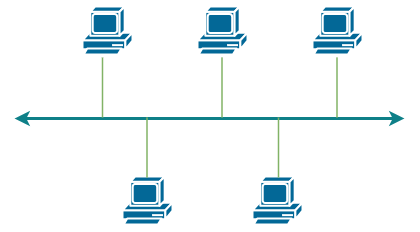

The diagram above was exported from draw.io. Its source (the exported page's mxGraphModel, read from the mxfile embedded in the PNG):
<mxGraphModel dx="1050" dy="638" grid="1" gridSize="10" guides="1" tooltips="1" connect="1" arrows="1" fold="1" page="1" pageScale="1" pageWidth="827" pageHeight="1169" math="0" shadow="0">
  <root>
    <mxCell id="0" />
    <mxCell id="1" parent="0" />
    <mxCell id="8iqmTPNeTocMEdYSBkB4-4" value="" style="shape=mxgraph.cisco.computers_and_peripherals.pc;html=1;pointerEvents=1;dashed=0;fillColor=#036897;strokeColor=#ffffff;strokeWidth=2;verticalLabelPosition=bottom;verticalAlign=top;align=center;outlineConnect=0;" parent="1" vertex="1">
      <mxGeometry x="218" y="190" width="50" height="50" as="geometry" />
    </mxCell>
    <mxCell id="8iqmTPNeTocMEdYSBkB4-5" value="" style="shape=mxgraph.cisco.computers_and_peripherals.pc;html=1;pointerEvents=1;dashed=0;fillColor=#036897;strokeColor=#ffffff;strokeWidth=2;verticalLabelPosition=bottom;verticalAlign=top;align=center;outlineConnect=0;" parent="1" vertex="1">
      <mxGeometry x="333" y="190" width="50" height="50" as="geometry" />
    </mxCell>
    <mxCell id="8iqmTPNeTocMEdYSBkB4-6" value="" style="shape=mxgraph.cisco.computers_and_peripherals.pc;html=1;pointerEvents=1;dashed=0;fillColor=#036897;strokeColor=#ffffff;strokeWidth=2;verticalLabelPosition=bottom;verticalAlign=top;align=center;outlineConnect=0;" parent="1" vertex="1">
      <mxGeometry x="448" y="190" width="50" height="50" as="geometry" />
    </mxCell>
    <mxCell id="8iqmTPNeTocMEdYSBkB4-7" value="" style="shape=mxgraph.cisco.computers_and_peripherals.pc;html=1;pointerEvents=1;dashed=0;fillColor=#036897;strokeColor=#ffffff;strokeWidth=2;verticalLabelPosition=bottom;verticalAlign=top;align=center;outlineConnect=0;" parent="1" vertex="1">
      <mxGeometry x="388" y="360" width="50" height="50" as="geometry" />
    </mxCell>
    <mxCell id="8iqmTPNeTocMEdYSBkB4-8" value="" style="shape=mxgraph.cisco.computers_and_peripherals.pc;html=1;pointerEvents=1;dashed=0;fillColor=#036897;strokeColor=#ffffff;strokeWidth=2;verticalLabelPosition=bottom;verticalAlign=top;align=center;outlineConnect=0;" parent="1" vertex="1">
      <mxGeometry x="258" y="360" width="50" height="50" as="geometry" />
    </mxCell>
    <mxCell id="8iqmTPNeTocMEdYSBkB4-9" value="" style="endArrow=classic;startArrow=classic;html=1;rounded=0;strokeWidth=3;fillColor=#b0e3e6;strokeColor=#0e8088;" parent="1" edge="1">
      <mxGeometry width="50" height="50" relative="1" as="geometry">
        <mxPoint x="150" y="302" as="sourcePoint" />
        <mxPoint x="540" y="302" as="targetPoint" />
      </mxGeometry>
    </mxCell>
    <mxCell id="8iqmTPNeTocMEdYSBkB4-11" value="" style="endArrow=none;html=1;rounded=0;strokeWidth=1.5;fillColor=#d5e8d4;strokeColor=#82b366;" parent="1" edge="1">
      <mxGeometry width="50" height="50" relative="1" as="geometry">
        <mxPoint x="238" y="301" as="sourcePoint" />
        <mxPoint x="238" y="241" as="targetPoint" />
      </mxGeometry>
    </mxCell>
    <mxCell id="8iqmTPNeTocMEdYSBkB4-12" value="" style="endArrow=none;html=1;rounded=0;strokeWidth=1.5;fillColor=#d5e8d4;strokeColor=#82b366;" parent="1" edge="1">
      <mxGeometry width="50" height="50" relative="1" as="geometry">
        <mxPoint x="282.5" y="361" as="sourcePoint" />
        <mxPoint x="282.5" y="301" as="targetPoint" />
      </mxGeometry>
    </mxCell>
    <mxCell id="8iqmTPNeTocMEdYSBkB4-13" value="" style="endArrow=none;html=1;rounded=0;strokeWidth=1.5;fillColor=#d5e8d4;strokeColor=#82b366;" parent="1" edge="1">
      <mxGeometry width="50" height="50" relative="1" as="geometry">
        <mxPoint x="472.5" y="301" as="sourcePoint" />
        <mxPoint x="472.5" y="241" as="targetPoint" />
      </mxGeometry>
    </mxCell>
    <mxCell id="8iqmTPNeTocMEdYSBkB4-14" value="" style="endArrow=none;html=1;rounded=0;strokeWidth=1.5;fillColor=#d5e8d4;strokeColor=#82b366;" parent="1" edge="1">
      <mxGeometry width="50" height="50" relative="1" as="geometry">
        <mxPoint x="357.5" y="301" as="sourcePoint" />
        <mxPoint x="357.5" y="241" as="targetPoint" />
      </mxGeometry>
    </mxCell>
    <mxCell id="8iqmTPNeTocMEdYSBkB4-15" value="" style="endArrow=none;html=1;rounded=0;strokeWidth=1.5;fillColor=#d5e8d4;strokeColor=#82b366;" parent="1" edge="1">
      <mxGeometry width="50" height="50" relative="1" as="geometry">
        <mxPoint x="414" y="361" as="sourcePoint" />
        <mxPoint x="414" y="301" as="targetPoint" />
      </mxGeometry>
    </mxCell>
  </root>
</mxGraphModel>